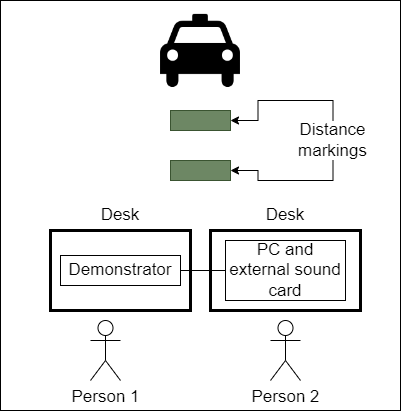

The diagram above was exported from draw.io. Its source (the exported page's mxGraphModel, read from the mxfile embedded in the PNG):
<mxGraphModel dx="438" dy="563" grid="1" gridSize="10" guides="1" tooltips="1" connect="1" arrows="1" fold="1" page="1" pageScale="1" pageWidth="850" pageHeight="1100" math="0" shadow="0">
  <root>
    <mxCell id="0" />
    <mxCell id="1" parent="0" />
    <mxCell id="IdBf0_QtXXrh72LkGVZb-1" value="" style="rounded=0;whiteSpace=wrap;html=1;" vertex="1" parent="1">
      <mxGeometry x="320" y="40" width="400" height="410" as="geometry" />
    </mxCell>
    <mxCell id="IdBf0_QtXXrh72LkGVZb-2" value="" style="shape=image;html=1;verticalAlign=top;verticalLabelPosition=bottom;labelBackgroundColor=#ffffff;imageAspect=0;aspect=fixed;image=https://cdn4.iconfinder.com/data/icons/aiga-symbol-signs/388/aiga_taxi-128.png" vertex="1" parent="1">
      <mxGeometry x="480" y="50" width="80" height="80" as="geometry" />
    </mxCell>
    <mxCell id="IdBf0_QtXXrh72LkGVZb-5" value="" style="rounded=0;whiteSpace=wrap;html=1;fontSize=17;strokeWidth=3;" vertex="1" parent="1">
      <mxGeometry x="530" y="270" width="150" height="80" as="geometry" />
    </mxCell>
    <mxCell id="IdBf0_QtXXrh72LkGVZb-6" value="" style="rounded=0;whiteSpace=wrap;html=1;fontSize=17;strokeWidth=3;" vertex="1" parent="1">
      <mxGeometry x="370" y="270" width="140" height="80" as="geometry" />
    </mxCell>
    <mxCell id="IdBf0_QtXXrh72LkGVZb-8" style="edgeStyle=orthogonalEdgeStyle;rounded=0;orthogonalLoop=1;jettySize=auto;html=1;exitX=1;exitY=0.5;exitDx=0;exitDy=0;entryX=0;entryY=0.5;entryDx=0;entryDy=0;fontSize=17;endArrow=none;endFill=0;" edge="1" parent="1" source="IdBf0_QtXXrh72LkGVZb-4" target="IdBf0_QtXXrh72LkGVZb-7">
      <mxGeometry relative="1" as="geometry" />
    </mxCell>
    <mxCell id="IdBf0_QtXXrh72LkGVZb-4" value="&lt;font style=&quot;font-size: 17px;&quot;&gt;Demonstrator&lt;/font&gt;" style="rounded=0;whiteSpace=wrap;html=1;" vertex="1" parent="1">
      <mxGeometry x="380" y="295" width="120" height="30" as="geometry" />
    </mxCell>
    <mxCell id="IdBf0_QtXXrh72LkGVZb-7" value="PC and external sound card" style="rounded=0;whiteSpace=wrap;html=1;fontSize=17;" vertex="1" parent="1">
      <mxGeometry x="545" y="280" width="120" height="60" as="geometry" />
    </mxCell>
    <mxCell id="IdBf0_QtXXrh72LkGVZb-9" value="Person 1" style="shape=umlActor;verticalLabelPosition=bottom;verticalAlign=top;html=1;outlineConnect=0;strokeWidth=1;fontSize=17;" vertex="1" parent="1">
      <mxGeometry x="410" y="360" width="30" height="60" as="geometry" />
    </mxCell>
    <mxCell id="IdBf0_QtXXrh72LkGVZb-10" value="Person 2" style="shape=umlActor;verticalLabelPosition=bottom;verticalAlign=top;html=1;outlineConnect=0;strokeWidth=1;fontSize=17;" vertex="1" parent="1">
      <mxGeometry x="590" y="360" width="30" height="60" as="geometry" />
    </mxCell>
    <mxCell id="IdBf0_QtXXrh72LkGVZb-11" value="Desk" style="text;html=1;strokeColor=none;fillColor=none;align=center;verticalAlign=middle;whiteSpace=wrap;rounded=0;strokeWidth=1;fontSize=17;" vertex="1" parent="1">
      <mxGeometry x="410" y="240" width="60" height="30" as="geometry" />
    </mxCell>
    <mxCell id="IdBf0_QtXXrh72LkGVZb-12" value="Desk" style="text;html=1;strokeColor=none;fillColor=none;align=center;verticalAlign=middle;whiteSpace=wrap;rounded=0;strokeWidth=1;fontSize=17;" vertex="1" parent="1">
      <mxGeometry x="575" y="240" width="60" height="30" as="geometry" />
    </mxCell>
    <mxCell id="IdBf0_QtXXrh72LkGVZb-13" value="" style="rounded=0;whiteSpace=wrap;html=1;strokeWidth=1;fontSize=17;fillColor=#6d8764;strokeColor=#3A5431;fontColor=#ffffff;" vertex="1" parent="1">
      <mxGeometry x="490" y="150" width="60" height="20" as="geometry" />
    </mxCell>
    <mxCell id="IdBf0_QtXXrh72LkGVZb-14" value="" style="rounded=0;whiteSpace=wrap;html=1;strokeWidth=1;fontSize=17;fillColor=#6d8764;fontColor=#ffffff;strokeColor=#3A5431;" vertex="1" parent="1">
      <mxGeometry x="490" y="200" width="60" height="20" as="geometry" />
    </mxCell>
    <mxCell id="IdBf0_QtXXrh72LkGVZb-17" style="edgeStyle=orthogonalEdgeStyle;rounded=0;orthogonalLoop=1;jettySize=auto;html=1;exitX=0.5;exitY=1;exitDx=0;exitDy=0;entryX=1;entryY=0.5;entryDx=0;entryDy=0;fontSize=17;endArrow=classic;endFill=1;" edge="1" parent="1" source="IdBf0_QtXXrh72LkGVZb-15" target="IdBf0_QtXXrh72LkGVZb-14">
      <mxGeometry relative="1" as="geometry" />
    </mxCell>
    <mxCell id="IdBf0_QtXXrh72LkGVZb-18" style="edgeStyle=orthogonalEdgeStyle;rounded=0;orthogonalLoop=1;jettySize=auto;html=1;exitX=0.5;exitY=0;exitDx=0;exitDy=0;entryX=1;entryY=0.5;entryDx=0;entryDy=0;fontSize=17;endArrow=classic;endFill=1;" edge="1" parent="1" source="IdBf0_QtXXrh72LkGVZb-15" target="IdBf0_QtXXrh72LkGVZb-13">
      <mxGeometry relative="1" as="geometry" />
    </mxCell>
    <mxCell id="IdBf0_QtXXrh72LkGVZb-15" value="Distance markings" style="text;html=1;strokeColor=none;fillColor=none;align=center;verticalAlign=middle;whiteSpace=wrap;rounded=0;strokeWidth=1;fontSize=17;" vertex="1" parent="1">
      <mxGeometry x="605" y="160" width="95" height="40" as="geometry" />
    </mxCell>
  </root>
</mxGraphModel>